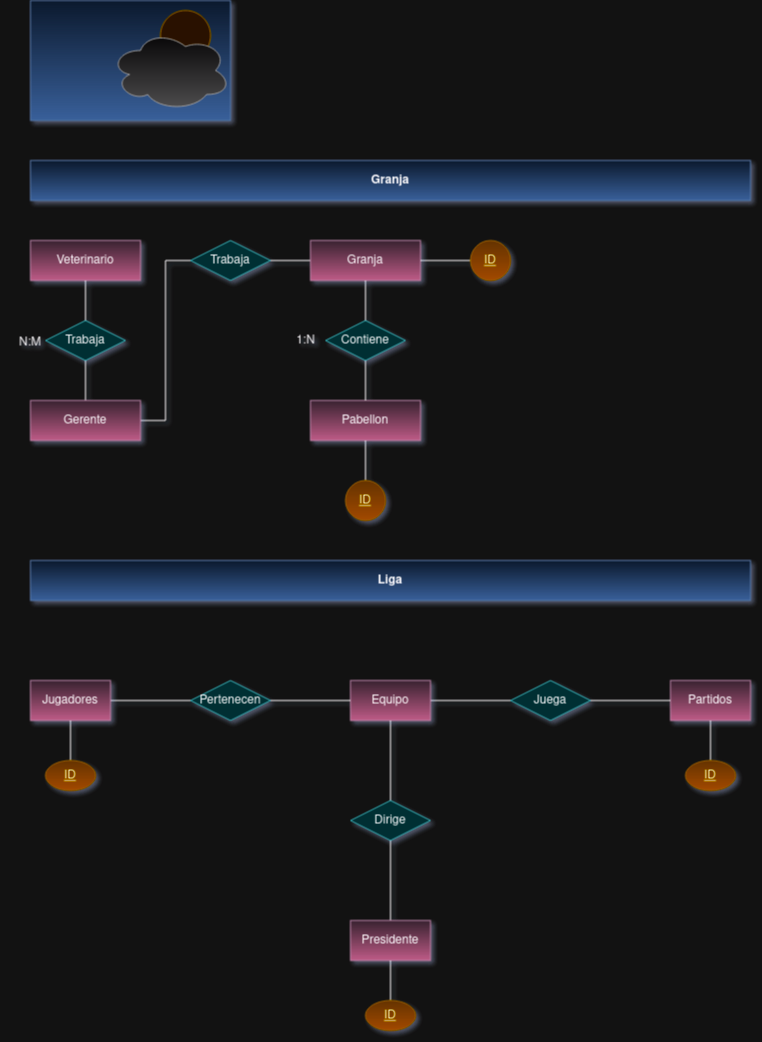

The diagram above was exported from draw.io. Its source (the exported page's mxGraphModel, read from the mxfile embedded in the PNG):
<mxGraphModel dx="1434" dy="750" grid="1" gridSize="10" guides="1" tooltips="1" connect="1" arrows="1" fold="1" page="1" pageScale="1" pageWidth="827" pageHeight="1169" background="none" math="0" shadow="1">
  <root>
    <mxCell id="0" />
    <mxCell id="1" parent="0" />
    <mxCell id="WUPRvrQrmbS5LBofiHhi-1" value="" style="rounded=0;whiteSpace=wrap;html=1;fillColor=#dae8fc;gradientColor=#7ea6e0;strokeColor=#6c8ebf;" vertex="1" parent="1">
      <mxGeometry x="40" y="40" width="200" height="120" as="geometry" />
    </mxCell>
    <mxCell id="WUPRvrQrmbS5LBofiHhi-3" value="" style="ellipse;whiteSpace=wrap;html=1;fillColor=#ffe6cc;strokeColor=#d79b00;" vertex="1" parent="1">
      <mxGeometry x="170" y="50" width="50" height="50" as="geometry" />
    </mxCell>
    <mxCell id="WUPRvrQrmbS5LBofiHhi-2" value="" style="ellipse;shape=cloud;whiteSpace=wrap;html=1;fillColor=#f5f5f5;gradientColor=#b3b3b3;strokeColor=#666666;" vertex="1" parent="1">
      <mxGeometry x="120" y="70" width="120" height="80" as="geometry" />
    </mxCell>
    <mxCell id="WUPRvrQrmbS5LBofiHhi-6" value="&lt;div&gt;Veterinario&lt;/div&gt;" style="rounded=0;whiteSpace=wrap;html=1;fillColor=#e6d0de;gradientColor=#d5739d;strokeColor=#996185;" vertex="1" parent="1">
      <mxGeometry x="40" y="280" width="110" height="40" as="geometry" />
    </mxCell>
    <mxCell id="WUPRvrQrmbS5LBofiHhi-14" style="edgeStyle=orthogonalEdgeStyle;rounded=0;orthogonalLoop=1;jettySize=auto;html=1;exitX=0.5;exitY=0;exitDx=0;exitDy=0;entryX=0.5;entryY=1;entryDx=0;entryDy=0;endArrow=none;endFill=0;" edge="1" parent="1" source="WUPRvrQrmbS5LBofiHhi-7" target="WUPRvrQrmbS5LBofiHhi-8">
      <mxGeometry relative="1" as="geometry" />
    </mxCell>
    <mxCell id="WUPRvrQrmbS5LBofiHhi-17" style="edgeStyle=orthogonalEdgeStyle;rounded=0;orthogonalLoop=1;jettySize=auto;html=1;exitX=1;exitY=0.5;exitDx=0;exitDy=0;entryX=0;entryY=0.5;entryDx=0;entryDy=0;endArrow=none;endFill=0;" edge="1" parent="1" source="WUPRvrQrmbS5LBofiHhi-7" target="WUPRvrQrmbS5LBofiHhi-16">
      <mxGeometry relative="1" as="geometry" />
    </mxCell>
    <mxCell id="WUPRvrQrmbS5LBofiHhi-7" value="&lt;div&gt;Gerente&lt;/div&gt;" style="rounded=0;whiteSpace=wrap;html=1;fillColor=#e6d0de;gradientColor=#d5739d;strokeColor=#996185;" vertex="1" parent="1">
      <mxGeometry x="40" y="440" width="110" height="40" as="geometry" />
    </mxCell>
    <mxCell id="WUPRvrQrmbS5LBofiHhi-15" style="edgeStyle=orthogonalEdgeStyle;rounded=0;orthogonalLoop=1;jettySize=auto;html=1;exitX=0.5;exitY=0;exitDx=0;exitDy=0;endArrow=none;endFill=0;" edge="1" parent="1" source="WUPRvrQrmbS5LBofiHhi-8" target="WUPRvrQrmbS5LBofiHhi-6">
      <mxGeometry relative="1" as="geometry" />
    </mxCell>
    <mxCell id="WUPRvrQrmbS5LBofiHhi-8" value="&lt;div&gt;Trabaja&lt;/div&gt;" style="rhombus;whiteSpace=wrap;html=1;fillColor=#b0e3e6;strokeColor=#0e8088;" vertex="1" parent="1">
      <mxGeometry x="55" y="360" width="80" height="40" as="geometry" />
    </mxCell>
    <mxCell id="WUPRvrQrmbS5LBofiHhi-54" style="edgeStyle=orthogonalEdgeStyle;rounded=0;orthogonalLoop=1;jettySize=auto;html=1;exitX=1;exitY=0.5;exitDx=0;exitDy=0;entryX=0;entryY=0.5;entryDx=0;entryDy=0;endArrow=none;endFill=0;" edge="1" parent="1" source="WUPRvrQrmbS5LBofiHhi-16" target="WUPRvrQrmbS5LBofiHhi-45">
      <mxGeometry relative="1" as="geometry" />
    </mxCell>
    <mxCell id="WUPRvrQrmbS5LBofiHhi-16" value="&lt;div&gt;Trabaja&lt;/div&gt;" style="rhombus;whiteSpace=wrap;html=1;fillColor=#b0e3e6;strokeColor=#0e8088;" vertex="1" parent="1">
      <mxGeometry x="200" y="280" width="80" height="40" as="geometry" />
    </mxCell>
    <mxCell id="WUPRvrQrmbS5LBofiHhi-19" value="N:M" style="text;html=1;align=center;verticalAlign=middle;whiteSpace=wrap;rounded=0;" vertex="1" parent="1">
      <mxGeometry x="10" y="367" width="60" height="30" as="geometry" />
    </mxCell>
    <mxCell id="WUPRvrQrmbS5LBofiHhi-20" value="&lt;b&gt;Granja&lt;/b&gt;" style="text;html=1;align=center;verticalAlign=middle;whiteSpace=wrap;rounded=0;fillColor=#dae8fc;gradientColor=#7ea6e0;strokeColor=#6c8ebf;" vertex="1" parent="1">
      <mxGeometry x="40" y="200" width="720" height="40" as="geometry" />
    </mxCell>
    <mxCell id="WUPRvrQrmbS5LBofiHhi-21" value="&lt;b&gt;Liga&lt;/b&gt;" style="text;html=1;align=center;verticalAlign=middle;whiteSpace=wrap;rounded=0;fillColor=#dae8fc;gradientColor=#7ea6e0;strokeColor=#6c8ebf;" vertex="1" parent="1">
      <mxGeometry x="40" y="600" width="720" height="40" as="geometry" />
    </mxCell>
    <mxCell id="WUPRvrQrmbS5LBofiHhi-5" value="&lt;div&gt;Pabellon&lt;/div&gt;" style="rounded=0;whiteSpace=wrap;html=1;fillColor=#e6d0de;gradientColor=#d5739d;strokeColor=#996185;" vertex="1" parent="1">
      <mxGeometry x="320" y="440" width="110" height="40" as="geometry" />
    </mxCell>
    <mxCell id="WUPRvrQrmbS5LBofiHhi-28" style="edgeStyle=orthogonalEdgeStyle;rounded=0;orthogonalLoop=1;jettySize=auto;html=1;exitX=1;exitY=0.5;exitDx=0;exitDy=0;entryX=0;entryY=0.5;entryDx=0;entryDy=0;endArrow=none;endFill=0;" edge="1" parent="1" source="WUPRvrQrmbS5LBofiHhi-23" target="WUPRvrQrmbS5LBofiHhi-26">
      <mxGeometry relative="1" as="geometry" />
    </mxCell>
    <mxCell id="WUPRvrQrmbS5LBofiHhi-23" value="Jugadores" style="rounded=0;whiteSpace=wrap;html=1;fillColor=#e6d0de;gradientColor=#d5739d;strokeColor=#996185;" vertex="1" parent="1">
      <mxGeometry x="40" y="720" width="80" height="40" as="geometry" />
    </mxCell>
    <mxCell id="WUPRvrQrmbS5LBofiHhi-31" style="edgeStyle=orthogonalEdgeStyle;rounded=0;orthogonalLoop=1;jettySize=auto;html=1;exitX=1;exitY=0.5;exitDx=0;exitDy=0;entryX=0;entryY=0.5;entryDx=0;entryDy=0;endArrow=none;endFill=0;" edge="1" parent="1" source="WUPRvrQrmbS5LBofiHhi-24" target="WUPRvrQrmbS5LBofiHhi-27">
      <mxGeometry relative="1" as="geometry" />
    </mxCell>
    <mxCell id="WUPRvrQrmbS5LBofiHhi-24" value="Equipo" style="rounded=0;whiteSpace=wrap;html=1;fillColor=#e6d0de;gradientColor=#d5739d;strokeColor=#996185;" vertex="1" parent="1">
      <mxGeometry x="360" y="720" width="80" height="40" as="geometry" />
    </mxCell>
    <mxCell id="WUPRvrQrmbS5LBofiHhi-25" value="&lt;div&gt;Partidos&lt;/div&gt;" style="rounded=0;whiteSpace=wrap;html=1;fillColor=#e6d0de;gradientColor=#d5739d;strokeColor=#996185;" vertex="1" parent="1">
      <mxGeometry x="680" y="720" width="80" height="40" as="geometry" />
    </mxCell>
    <mxCell id="WUPRvrQrmbS5LBofiHhi-29" style="edgeStyle=orthogonalEdgeStyle;rounded=0;orthogonalLoop=1;jettySize=auto;html=1;exitX=1;exitY=0.5;exitDx=0;exitDy=0;entryX=0;entryY=0.5;entryDx=0;entryDy=0;endArrow=none;endFill=0;" edge="1" parent="1" source="WUPRvrQrmbS5LBofiHhi-26" target="WUPRvrQrmbS5LBofiHhi-24">
      <mxGeometry relative="1" as="geometry" />
    </mxCell>
    <mxCell id="WUPRvrQrmbS5LBofiHhi-26" value="Pertenecen" style="rhombus;whiteSpace=wrap;html=1;fillColor=#b0e3e6;strokeColor=#0e8088;" vertex="1" parent="1">
      <mxGeometry x="200" y="720" width="80" height="40" as="geometry" />
    </mxCell>
    <mxCell id="WUPRvrQrmbS5LBofiHhi-32" style="edgeStyle=orthogonalEdgeStyle;rounded=0;orthogonalLoop=1;jettySize=auto;html=1;exitX=1;exitY=0.5;exitDx=0;exitDy=0;entryX=0;entryY=0.5;entryDx=0;entryDy=0;endArrow=none;endFill=0;" edge="1" parent="1" source="WUPRvrQrmbS5LBofiHhi-27" target="WUPRvrQrmbS5LBofiHhi-25">
      <mxGeometry relative="1" as="geometry" />
    </mxCell>
    <mxCell id="WUPRvrQrmbS5LBofiHhi-27" value="&lt;div&gt;Juega&lt;/div&gt;" style="rhombus;whiteSpace=wrap;html=1;fillColor=#b0e3e6;strokeColor=#0e8088;" vertex="1" parent="1">
      <mxGeometry x="520" y="720" width="80" height="40" as="geometry" />
    </mxCell>
    <mxCell id="WUPRvrQrmbS5LBofiHhi-35" style="edgeStyle=orthogonalEdgeStyle;rounded=0;orthogonalLoop=1;jettySize=auto;html=1;exitX=0.5;exitY=0;exitDx=0;exitDy=0;entryX=0.5;entryY=1;entryDx=0;entryDy=0;endArrow=none;endFill=0;" edge="1" parent="1" source="WUPRvrQrmbS5LBofiHhi-33" target="WUPRvrQrmbS5LBofiHhi-34">
      <mxGeometry relative="1" as="geometry" />
    </mxCell>
    <mxCell id="WUPRvrQrmbS5LBofiHhi-33" value="Presidente" style="rounded=0;whiteSpace=wrap;html=1;fillColor=#e6d0de;gradientColor=#d5739d;strokeColor=#996185;" vertex="1" parent="1">
      <mxGeometry x="360" y="960" width="80" height="40" as="geometry" />
    </mxCell>
    <mxCell id="WUPRvrQrmbS5LBofiHhi-36" style="edgeStyle=orthogonalEdgeStyle;rounded=0;orthogonalLoop=1;jettySize=auto;html=1;exitX=0.5;exitY=0;exitDx=0;exitDy=0;entryX=0.5;entryY=1;entryDx=0;entryDy=0;endArrow=none;endFill=0;" edge="1" parent="1" source="WUPRvrQrmbS5LBofiHhi-34" target="WUPRvrQrmbS5LBofiHhi-24">
      <mxGeometry relative="1" as="geometry" />
    </mxCell>
    <mxCell id="WUPRvrQrmbS5LBofiHhi-34" value="&lt;div&gt;Dirige&lt;/div&gt;" style="rhombus;whiteSpace=wrap;html=1;fillColor=#b0e3e6;strokeColor=#0e8088;" vertex="1" parent="1">
      <mxGeometry x="360" y="840" width="80" height="40" as="geometry" />
    </mxCell>
    <mxCell id="WUPRvrQrmbS5LBofiHhi-41" style="edgeStyle=orthogonalEdgeStyle;rounded=0;orthogonalLoop=1;jettySize=auto;html=1;exitX=0.5;exitY=0;exitDx=0;exitDy=0;entryX=0.5;entryY=1;entryDx=0;entryDy=0;endArrow=none;endFill=0;" edge="1" parent="1" source="WUPRvrQrmbS5LBofiHhi-37" target="WUPRvrQrmbS5LBofiHhi-23">
      <mxGeometry relative="1" as="geometry" />
    </mxCell>
    <mxCell id="WUPRvrQrmbS5LBofiHhi-37" value="&lt;u&gt;ID&lt;/u&gt;" style="ellipse;whiteSpace=wrap;html=1;fillColor=#ffcd28;strokeColor=#d79b00;gradientColor=#ffa500;" vertex="1" parent="1">
      <mxGeometry x="55" y="800" width="50" height="30" as="geometry" />
    </mxCell>
    <mxCell id="WUPRvrQrmbS5LBofiHhi-40" style="edgeStyle=orthogonalEdgeStyle;rounded=0;orthogonalLoop=1;jettySize=auto;html=1;entryX=0.5;entryY=1;entryDx=0;entryDy=0;endArrow=none;endFill=0;" edge="1" parent="1" source="WUPRvrQrmbS5LBofiHhi-38" target="WUPRvrQrmbS5LBofiHhi-33">
      <mxGeometry relative="1" as="geometry" />
    </mxCell>
    <mxCell id="WUPRvrQrmbS5LBofiHhi-38" value="&lt;u&gt;ID&lt;/u&gt;" style="ellipse;whiteSpace=wrap;html=1;fillColor=#ffcd28;strokeColor=#d79b00;gradientColor=#ffa500;" vertex="1" parent="1">
      <mxGeometry x="375" y="1040" width="50" height="30" as="geometry" />
    </mxCell>
    <mxCell id="WUPRvrQrmbS5LBofiHhi-42" style="edgeStyle=orthogonalEdgeStyle;rounded=0;orthogonalLoop=1;jettySize=auto;html=1;exitX=0.5;exitY=0;exitDx=0;exitDy=0;entryX=0.5;entryY=1;entryDx=0;entryDy=0;strokeColor=default;endArrow=none;endFill=0;" edge="1" parent="1" source="WUPRvrQrmbS5LBofiHhi-39" target="WUPRvrQrmbS5LBofiHhi-25">
      <mxGeometry relative="1" as="geometry" />
    </mxCell>
    <mxCell id="WUPRvrQrmbS5LBofiHhi-39" value="&lt;u&gt;ID&lt;/u&gt;" style="ellipse;whiteSpace=wrap;html=1;fillColor=#ffcd28;strokeColor=#d79b00;gradientColor=#ffa500;" vertex="1" parent="1">
      <mxGeometry x="695" y="800" width="50" height="30" as="geometry" />
    </mxCell>
    <mxCell id="WUPRvrQrmbS5LBofiHhi-44" style="edgeStyle=orthogonalEdgeStyle;rounded=0;orthogonalLoop=1;jettySize=auto;html=1;exitX=0.5;exitY=0;exitDx=0;exitDy=0;entryX=0.5;entryY=1;entryDx=0;entryDy=0;endArrow=none;endFill=0;" edge="1" parent="1" source="WUPRvrQrmbS5LBofiHhi-43" target="WUPRvrQrmbS5LBofiHhi-5">
      <mxGeometry relative="1" as="geometry" />
    </mxCell>
    <mxCell id="WUPRvrQrmbS5LBofiHhi-43" value="&lt;u&gt;ID&lt;/u&gt;" style="ellipse;whiteSpace=wrap;html=1;fillColor=#ffcd28;gradientColor=#ffa500;strokeColor=#d79b00;" vertex="1" parent="1">
      <mxGeometry x="355" y="520" width="40" height="40" as="geometry" />
    </mxCell>
    <mxCell id="WUPRvrQrmbS5LBofiHhi-45" value="&lt;div&gt;Granja&lt;/div&gt;" style="rounded=0;whiteSpace=wrap;html=1;fillColor=#e6d0de;gradientColor=#d5739d;strokeColor=#996185;" vertex="1" parent="1">
      <mxGeometry x="320" y="280" width="110" height="40" as="geometry" />
    </mxCell>
    <mxCell id="WUPRvrQrmbS5LBofiHhi-47" style="edgeStyle=orthogonalEdgeStyle;rounded=0;orthogonalLoop=1;jettySize=auto;html=1;exitX=0.5;exitY=0;exitDx=0;exitDy=0;entryX=0.5;entryY=1;entryDx=0;entryDy=0;endArrow=none;endFill=0;" edge="1" parent="1" source="WUPRvrQrmbS5LBofiHhi-46" target="WUPRvrQrmbS5LBofiHhi-45">
      <mxGeometry relative="1" as="geometry" />
    </mxCell>
    <mxCell id="WUPRvrQrmbS5LBofiHhi-48" style="edgeStyle=orthogonalEdgeStyle;rounded=0;orthogonalLoop=1;jettySize=auto;html=1;exitX=0.5;exitY=1;exitDx=0;exitDy=0;entryX=0.5;entryY=0;entryDx=0;entryDy=0;endArrow=none;endFill=0;" edge="1" parent="1" source="WUPRvrQrmbS5LBofiHhi-46" target="WUPRvrQrmbS5LBofiHhi-5">
      <mxGeometry relative="1" as="geometry" />
    </mxCell>
    <mxCell id="WUPRvrQrmbS5LBofiHhi-46" value="Contiene" style="rhombus;whiteSpace=wrap;html=1;fillColor=#b0e3e6;strokeColor=#0e8088;" vertex="1" parent="1">
      <mxGeometry x="335" y="360" width="80" height="40" as="geometry" />
    </mxCell>
    <mxCell id="WUPRvrQrmbS5LBofiHhi-51" style="edgeStyle=orthogonalEdgeStyle;rounded=0;orthogonalLoop=1;jettySize=auto;html=1;exitX=0;exitY=0.5;exitDx=0;exitDy=0;endArrow=none;endFill=0;" edge="1" parent="1" source="WUPRvrQrmbS5LBofiHhi-49" target="WUPRvrQrmbS5LBofiHhi-45">
      <mxGeometry relative="1" as="geometry" />
    </mxCell>
    <mxCell id="WUPRvrQrmbS5LBofiHhi-49" value="&lt;u&gt;ID&lt;/u&gt;" style="ellipse;whiteSpace=wrap;html=1;fillColor=#ffcd28;gradientColor=#ffa500;strokeColor=#d79b00;" vertex="1" parent="1">
      <mxGeometry x="480" y="280" width="40" height="40" as="geometry" />
    </mxCell>
    <mxCell id="WUPRvrQrmbS5LBofiHhi-53" value="1:N" style="text;html=1;align=center;verticalAlign=middle;resizable=0;points=[];autosize=1;strokeColor=none;fillColor=none;" vertex="1" parent="1">
      <mxGeometry x="295" y="365" width="40" height="30" as="geometry" />
    </mxCell>
  </root>
</mxGraphModel>